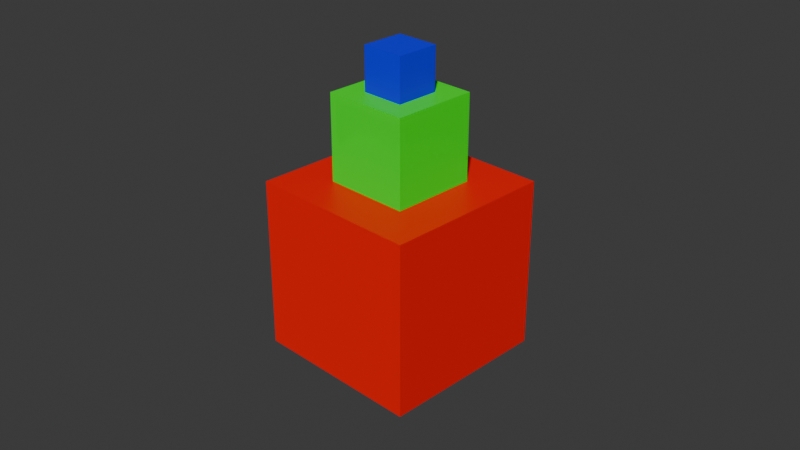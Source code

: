 # Source: TestScene.blend  (saved by Blender 4.4.32; exported with 4.5.12 LTS)
import bpy
from mathutils import Matrix  # noqa: F401  (used for matrix-valued properties, if any)

bpy.ops.wm.read_factory_settings(use_empty=True)
scene = bpy.context.scene
scene.name = 'Scene'

# ---- collections
col_collection = bpy.data.collections.new('Collection'); scene.collection.children.link(col_collection)

# ---- materials (node trees are filled in below, after node groups)
mat_material = bpy.data.materials.new('Material')
mat_material.alpha_threshold = 0.0
mat_material.roughness = 0.5
mat_material.line_color = (0.0, 0.0, 0.0, 1.0)
mat_material_001 = bpy.data.materials.new('Material.001')
mat_material_001.alpha_threshold = 0.0
mat_material_001.roughness = 0.5
mat_material_001.line_color = (0.0, 0.0, 0.0, 1.0)
mat_material_002 = bpy.data.materials.new('Material.002')
mat_material_002.alpha_threshold = 0.0
mat_material_002.roughness = 0.5
mat_material_002.line_color = (0.0, 0.0, 0.0, 1.0)

# ---- material node trees
mat_material.use_nodes = True; mat_material.node_tree.nodes.clear()
_N = mat_material.node_tree.nodes; _L = mat_material.node_tree.links
n0 = _N.new('ShaderNodeOutputMaterial'); n0.name = 'Material Output'; n0.location = (300, 300)
n1 = _N.new('ShaderNodeBsdfPrincipled'); n1.name = 'Principled BSDF'; n1.location = (10, 300)
n1.inputs[0].default_value = (1.0, 0.0, 0.0, 1.0)
n1.inputs[3].default_value = 1.45
_L.new(n1.outputs[0], n0.inputs[0])
n0.is_active_output = True
mat_material_001.use_nodes = True; mat_material_001.node_tree.nodes.clear()
_N = mat_material_001.node_tree.nodes; _L = mat_material_001.node_tree.links
n0 = _N.new('ShaderNodeOutputMaterial'); n0.name = 'Material Output'; n0.location = (300, 300)
n1 = _N.new('ShaderNodeBsdfPrincipled'); n1.name = 'Principled BSDF'; n1.location = (10, 300)
n1.inputs[0].default_value = (0.0, 1.0, 0.0, 1.0)
n1.inputs[3].default_value = 1.45
_L.new(n1.outputs[0], n0.inputs[0])
n0.is_active_output = True
mat_material_002.use_nodes = True; mat_material_002.node_tree.nodes.clear()
_N = mat_material_002.node_tree.nodes; _L = mat_material_002.node_tree.links
n0 = _N.new('ShaderNodeOutputMaterial'); n0.name = 'Material Output'; n0.location = (300, 300)
n1 = _N.new('ShaderNodeBsdfPrincipled'); n1.name = 'Principled BSDF'; n1.location = (10, 300)
n1.inputs[0].default_value = (0.0, 0.0, 1.0, 1.0)
n1.inputs[3].default_value = 1.45
_L.new(n1.outputs[0], n0.inputs[0])
n0.is_active_output = True

# ---- world
world_world = bpy.data.worlds.new('World'); scene.world = world_world
world_world.use_nodes = True; world_world.node_tree.nodes.clear()
_N = world_world.node_tree.nodes; _L = world_world.node_tree.links
n0 = _N.new('ShaderNodeOutputWorld'); n0.name = 'World Output'; n0.location = (300, 300)
n1 = _N.new('ShaderNodeBackground'); n1.name = 'Background'; n1.location = (10, 300)
n1.inputs[0].default_value = (0.05088, 0.05088, 0.05088, 1.0)
_L.new(n1.outputs[0], n0.inputs[0])
n0.is_active_output = True
world_world.color = (0.05088, 0.05088, 0.05088)
world_world.sun_shadow_jitter_overblur = 0.0

# ---- cameras
cam_camera = bpy.data.cameras.new('Camera')
cam_camera.clip_end = 100.0
cam_camera.ortho_scale = 7.314
cam_camera_001 = bpy.data.cameras.new('Camera.001')

# ---- meshes
me_cube = bpy.data.meshes.new('Cube')
me_cube.from_pydata([(1.0, 1.0, 1.0), (1.0, 1.0, -1.0), (1.0, -1.0, 1.0), (1.0, -1.0, -1.0), (-1.0, 1.0, 1.0), (-1.0, 1.0, -1.0), (-1.0, -1.0, 1.0), (-1.0, -1.0, -1.0)], [], [(0, 4, 6, 2), (3, 2, 6, 7), (7, 6, 4, 5), (5, 1, 3, 7), (1, 0, 2, 3), (5, 4, 0, 1)])
_uv = me_cube.uv_layers.new(name='UVMap')
_uv.uv.foreach_set('vector', [0.625, 0.5, 0.875, 0.5, 0.875, 0.75, 0.625, 0.75, 0.375, 0.75, 0.625, 0.75, 0.625, 1.0, 0.375, 1.0, 0.375, 0.0, 0.625, 0.0, 0.625, 0.25, 0.375, 0.25, 0.125, 0.5, 0.375, 0.5, 0.375, 0.75, 0.125, 0.75, 0.375, 0.5, 0.625, 0.5, 0.625, 0.75, 0.375, 0.75, 0.375, 0.25, 0.625, 0.25, 0.625, 0.5, 0.375, 0.5])
me_cube.materials.append(mat_material)
me_cube.use_mirror_vertex_groups = False
me_cube.update()
me_cube_001 = bpy.data.meshes.new('Cube.001')
me_cube_001.from_pydata([(1.0, 1.0, 1.0), (1.0, 1.0, -1.0), (1.0, -1.0, 1.0), (1.0, -1.0, -1.0), (-1.0, 1.0, 1.0), (-1.0, 1.0, -1.0), (-1.0, -1.0, 1.0), (-1.0, -1.0, -1.0)], [], [(0, 4, 6, 2), (3, 2, 6, 7), (7, 6, 4, 5), (5, 1, 3, 7), (1, 0, 2, 3), (5, 4, 0, 1)])
_uv = me_cube_001.uv_layers.new(name='UVMap')
_uv.uv.foreach_set('vector', [0.625, 0.5, 0.875, 0.5, 0.875, 0.75, 0.625, 0.75, 0.375, 0.75, 0.625, 0.75, 0.625, 1.0, 0.375, 1.0, 0.375, 0.0, 0.625, 0.0, 0.625, 0.25, 0.375, 0.25, 0.125, 0.5, 0.375, 0.5, 0.375, 0.75, 0.125, 0.75, 0.375, 0.5, 0.625, 0.5, 0.625, 0.75, 0.375, 0.75, 0.375, 0.25, 0.625, 0.25, 0.625, 0.5, 0.375, 0.5])
me_cube_001.materials.append(mat_material_001)
me_cube_001.use_mirror_vertex_groups = False
me_cube_001.update()
me_cube_002 = bpy.data.meshes.new('Cube.002')
me_cube_002.from_pydata([(1.0, 1.0, 1.0), (1.0, 1.0, -1.0), (1.0, -1.0, 1.0), (1.0, -1.0, -1.0), (-1.0, 1.0, 1.0), (-1.0, 1.0, -1.0), (-1.0, -1.0, 1.0), (-1.0, -1.0, -1.0)], [], [(0, 4, 6, 2), (3, 2, 6, 7), (7, 6, 4, 5), (5, 1, 3, 7), (1, 0, 2, 3), (5, 4, 0, 1)])
_uv = me_cube_002.uv_layers.new(name='UVMap')
_uv.uv.foreach_set('vector', [0.625, 0.5, 0.875, 0.5, 0.875, 0.75, 0.625, 0.75, 0.375, 0.75, 0.625, 0.75, 0.625, 1.0, 0.375, 1.0, 0.375, 0.0, 0.625, 0.0, 0.625, 0.25, 0.375, 0.25, 0.125, 0.5, 0.375, 0.5, 0.375, 0.75, 0.125, 0.75, 0.375, 0.5, 0.625, 0.5, 0.625, 0.75, 0.375, 0.75, 0.375, 0.25, 0.625, 0.25, 0.625, 0.5, 0.375, 0.5])
me_cube_002.materials.append(mat_material_002)
me_cube_002.use_mirror_vertex_groups = False
me_cube_002.update()

# ---- objects
ob_red_cube = bpy.data.objects.new('Red Cube', me_cube)
ob_default_camera = bpy.data.objects.new('Default Camera', cam_camera)
ob_green_cube = bpy.data.objects.new('Green Cube', me_cube_001)
ob_blue_cube = bpy.data.objects.new('Blue Cube', me_cube_002)
ob_top_camera = bpy.data.objects.new('Top Camera', cam_camera_001)

# ---- transforms, parenting, visibility, modifiers, constraints
ob_red_cube.location = (0.0, 0.0, 1.0)
ob_red_cube.lock_rotation = (True, False, False)
ob_red_cube.lock_rotations_4d = False
ob_red_cube.empty_display_type = 'ARROWS'
ob_red_cube.lineart.crease_threshold = 0.0
ob_default_camera.location = (7.5, -7.5, 7.0)
ob_default_camera.rotation_euler = (1.091, 0.0, 0.7854)
ob_default_camera.lock_rotations_4d = False
ob_default_camera.empty_display_type = 'ARROWS'
ob_default_camera.color = (0.0, 0.0, 0.0, 0.0)
ob_default_camera.display_type = 'WIRE'
ob_default_camera.lineart.crease_threshold = 0.0
ob_green_cube.location = (0.0, 0.0, 2.5)
ob_green_cube.scale = (0.5, 0.5, 0.5)
ob_green_cube.lock_rotation = (True, False, False)
ob_green_cube.lock_rotations_4d = False
ob_green_cube.empty_display_type = 'ARROWS'
ob_green_cube.lineart.crease_threshold = 0.0
ob_blue_cube.location = (0.0, 0.0, 3.25)
ob_blue_cube.scale = (0.25, 0.25, 0.25)
ob_blue_cube.lock_rotation = (True, False, False)
ob_blue_cube.lock_rotations_4d = False
ob_blue_cube.empty_display_type = 'ARROWS'
ob_blue_cube.lineart.crease_threshold = 0.0
ob_top_camera.location = (0.0, 0.0, 5.0)

# ---- collection membership
col_collection.objects.link(ob_red_cube)
col_collection.objects.link(ob_default_camera)
col_collection.objects.link(ob_green_cube)
col_collection.objects.link(ob_blue_cube)
col_collection.objects.link(ob_top_camera)

# ---- scene / render settings (as saved in the file)
scene.camera = ob_default_camera
scene.frame_start = 1; scene.frame_end = 250; scene.frame_set(34)
scene.render.engine = 'BLENDER_EEVEE_NEXT'
bpy.context.view_layer.update()

# ---- added for rendering (the .blend has no usable light): sun
light_auto_sun = bpy.data.lights.new('AutoSun', 'SUN')
light_auto_sun.energy = 3.0
light_auto_sun.angle = 0.0523599
ob_auto_sun = bpy.data.objects.new('AutoSun', light_auto_sun)
scene.collection.objects.link(ob_auto_sun)
ob_auto_sun.rotation_euler = (0.872665, 0.174533, 0.523599)
bpy.context.view_layer.update()
